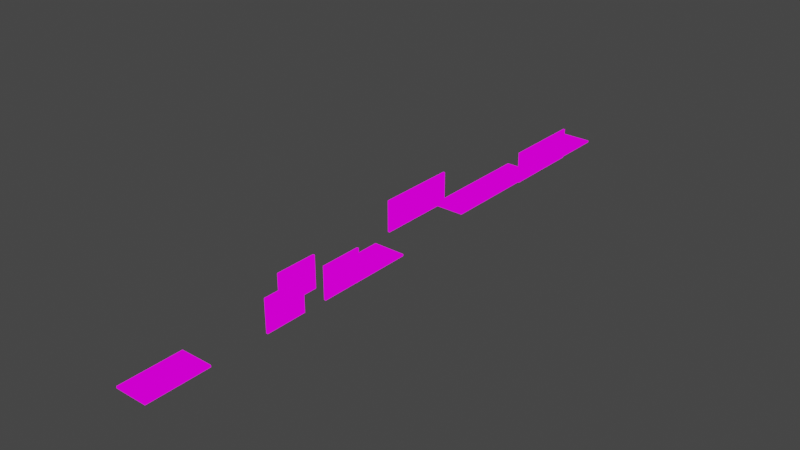 # Source: tutorial_Level_4_1.blend  (saved by Blender 2.91.10; exported with 4.5.12 LTS)
import bpy
from mathutils import Matrix  # noqa: F401  (used for matrix-valued properties, if any)

bpy.ops.wm.read_factory_settings(use_empty=True)
scene = bpy.context.scene
scene.name = 'Scene'

# ---- collections
col_collection = bpy.data.collections.new('Collection'); scene.collection.children.link(col_collection)

# ---- images (referenced by path relative to the original .blend; pixels are not part of the script)
import os
ASSET_DIR = os.environ.get("B2B_ASSET_DIR", "")  # directory of the original .blend (textures are referenced by path, not embedded)
HERE = os.path.dirname(os.path.abspath(__file__))  # packed textures are extracted next to this script under _unpacked/

def load_image(name, relpath, width, height, colorspace="sRGB"):
    """Load a texture the original file referenced (path relative to the .blend, or extracted next to this script)."""
    p = next((c for c in (os.path.join(HERE, relpath), os.path.join(ASSET_DIR, relpath)) if relpath and os.path.exists(c)), "")
    if p:
        img = bpy.data.images.load(p, check_existing=True)
        img.name = name
    else:  # same state as the original file: an image datablock whose file is absent (Cycles renders it pink)
        img = bpy.data.images.new(name, width, height)
        img.source = "FILE"
        img.filepath = "//" + (relpath or name)
    img.colorspace_settings.name = colorspace
    return img
img_color_png = load_image('Color.png', 'Color.png', 1024, 1024, 'sRGB')

# ---- materials (node trees are filled in below, after node groups)
mat_material = bpy.data.materials.new('Material')
mat_material.use_transparent_shadow = False

# ---- material node trees
mat_material.use_nodes = True; mat_material.node_tree.nodes.clear()
_N = mat_material.node_tree.nodes; _L = mat_material.node_tree.links
n0 = _N.new('ShaderNodeBsdfPrincipled'); n0.name = 'Principled BSDF'; n0.location = (10, 300)
n0.distribution = 'GGX'
n0.subsurface_method = 'BURLEY'
n0.inputs[3].default_value = 1.45
n0.inputs[27].default_value = (0.0, 0.0, 0.0, 1.0)
n0.inputs[28].default_value = 1.0
n1 = _N.new('ShaderNodeOutputMaterial'); n1.name = 'Material Output'; n1.location = (300, 300)
n2 = _N.new('ShaderNodeTexImage'); n2.name = 'Image Texture'; n2.location = (-441, 191)
n2.image = img_color_png
n3 = _N.new('ShaderNodeEmission'); n3.name = 'Emission Viewer'; n3.location = (300, 340)
n3.label = 'Viewer'
n3.hide = True
n4 = _N.new('ShaderNodeMapping'); n4.name = 'Mapping'; n4.location = (-731, 205)
n4.width = 240
n5 = _N.new('ShaderNodeTexCoord'); n5.name = 'Texture Coordinate'; n5.location = (-941, 188)
_L.new(n3.outputs[0], n1.inputs[0])
_L.new(n2.outputs[0], n3.inputs[0])
_L.new(n4.outputs[0], n2.inputs[0])
_L.new(n5.outputs[2], n4.inputs[0])
n1.is_active_output = True

# ---- world
world_world = bpy.data.worlds.new('World'); scene.world = world_world
world_world.use_nodes = True; world_world.node_tree.nodes.clear()
_N = world_world.node_tree.nodes; _L = world_world.node_tree.links
n0 = _N.new('ShaderNodeOutputWorld'); n0.name = 'World Output'; n0.location = (300, 300)
n1 = _N.new('ShaderNodeBackground'); n1.name = 'Background'; n1.location = (10, 300)
n1.inputs[0].default_value = (0.05088, 0.05088, 0.05088, 1.0)
_L.new(n1.outputs[0], n0.inputs[0])
n0.is_active_output = True
world_world.color = (0.05088, 0.05088, 0.05088)
world_world.use_sun_shadow = False
world_world.sun_shadow_jitter_overblur = 0.0

# ---- meshes
me_plane_001 = bpy.data.meshes.new('Plane.001')
me_plane_001.from_pydata([(-2.291, -4.932, 0.4225), (1.51, -4.932, 0.4225), (-2.291, 4.825, 0.4225), (1.51, 4.825, 0.4225)], [], [(0, 1, 3, 2)])
_uv = me_plane_001.uv_layers.new(name='UVMap')
_uv.uv.foreach_set('vector', [0.0, 0.0, 2.014, 0.0, 2.014, 5.016, 0.0, 5.016])
me_plane_001.materials.append(mat_material)
me_plane_001.use_remesh_fix_poles = True
me_plane_001.use_remesh_preserve_attributes = False
me_plane_001.use_mirror_vertex_groups = False
me_plane_001.update()
me_plane_005 = bpy.data.meshes.new('Plane.005')
me_plane_005.from_pydata([(-1.7, -5.822, 0.1954), (2.122, -5.822, 0.1954), (-1.7, 1.515, 0.1954), (2.122, 1.515, 0.1954)], [], [(0, 1, 3, 2)])
_uv = me_plane_005.uv_layers.new(name='UVMap')
_uv.uv.foreach_set('vector', [0.0, 0.0, 2.006, 0.0, 2.006, 2.997, 0.0, 2.997])
me_plane_005.materials.append(mat_material)
me_plane_005.use_remesh_fix_poles = True
me_plane_005.use_remesh_preserve_attributes = False
me_plane_005.use_mirror_vertex_groups = False
me_plane_005.update()
me_plane_006 = bpy.data.meshes.new('Plane.006')
me_plane_006.from_pydata([(-1.7, -5.822, 0.1954), (2.122, -5.822, 0.1954), (-1.7, 1.515, 0.1954), (2.122, 1.515, 0.1954)], [], [(0, 1, 3, 2)])
_uv = me_plane_006.uv_layers.new(name='UVMap')
_uv.uv.foreach_set('vector', [0.0, 0.0, 2.006, 0.0, 2.006, 2.997, 0.0, 2.997])
me_plane_006.materials.append(mat_material)
me_plane_006.use_remesh_fix_poles = True
me_plane_006.use_remesh_preserve_attributes = False
me_plane_006.use_mirror_vertex_groups = False
me_plane_006.update()
me_plane_008 = bpy.data.meshes.new('Plane.008')
me_plane_008.from_pydata([(-1.7, -5.822, 0.1954), (2.122, -5.822, 0.1954), (-1.7, 1.515, 0.1954), (2.122, 1.515, 0.1954)], [], [(0, 1, 3, 2)])
_uv = me_plane_008.uv_layers.new(name='UVMap')
_uv.uv.foreach_set('vector', [0.0, 0.0, 2.006, 0.0, 2.006, 2.997, 0.0, 2.997])
me_plane_008.materials.append(mat_material)
me_plane_008.use_remesh_fix_poles = True
me_plane_008.use_remesh_preserve_attributes = False
me_plane_008.use_mirror_vertex_groups = False
me_plane_008.update()
me_plane_009 = bpy.data.meshes.new('Plane.009')
me_plane_009.from_pydata([(-1.7, -5.822, 0.1954), (2.122, -5.822, 0.1954), (-1.7, 1.515, 0.1954), (2.122, 1.515, 0.1954)], [], [(0, 1, 3, 2)])
_uv = me_plane_009.uv_layers.new(name='UVMap')
_uv.uv.foreach_set('vector', [0.0, 0.0, 2.006, 0.0, 2.006, 2.997, 0.0, 2.997])
me_plane_009.materials.append(mat_material)
me_plane_009.use_remesh_fix_poles = True
me_plane_009.use_remesh_preserve_attributes = False
me_plane_009.use_mirror_vertex_groups = False
me_plane_009.update()
me_plane_010 = bpy.data.meshes.new('Plane.010')
me_plane_010.from_pydata([(-2.291, -4.932, 0.4225), (1.51, -4.932, 0.4225), (-2.291, 4.825, 0.4225), (1.51, 4.825, 0.4225)], [], [(0, 1, 3, 2)])
_uv = me_plane_010.uv_layers.new(name='UVMap')
_uv.uv.foreach_set('vector', [0.0, 0.0, 2.014, 0.0, 2.014, 5.016, 0.0, 5.016])
me_plane_010.materials.append(mat_material)
me_plane_010.use_remesh_fix_poles = True
me_plane_010.use_remesh_preserve_attributes = False
me_plane_010.use_mirror_vertex_groups = False
me_plane_010.update()
me_plane_002 = bpy.data.meshes.new('Plane.002')
me_plane_002.from_pydata([(-2.291, -3.81, 0.4225), (1.51, -3.81, 0.4225), (-2.291, 1.118, 0.4225), (1.51, 1.118, 0.4225)], [], [(0, 1, 3, 2)])
_uv = me_plane_002.uv_layers.new(name='UVMap')
_uv.uv.foreach_set('vector', [0.0, 1.014, 2.014, 1.014, 2.014, 4.002, 0.0, 4.002])
me_plane_002.materials.append(mat_material)
me_plane_002.use_remesh_fix_poles = True
me_plane_002.use_remesh_preserve_attributes = False
me_plane_002.use_mirror_vertex_groups = False
me_plane_002.update()
me_plane_012 = bpy.data.meshes.new('Plane.012')
me_plane_012.from_pydata([(-1.7, -5.822, 0.1954), (2.122, -5.822, 0.1954), (-1.7, 1.515, 0.1954), (2.122, 1.515, 0.1954)], [], [(0, 1, 3, 2)])
_uv = me_plane_012.uv_layers.new(name='UVMap')
_uv.uv.foreach_set('vector', [0.0, 0.0, 2.006, 0.0, 2.006, 2.997, 0.0, 2.997])
me_plane_012.materials.append(mat_material)
me_plane_012.use_remesh_fix_poles = True
me_plane_012.use_remesh_preserve_attributes = False
me_plane_012.use_mirror_vertex_groups = False
me_plane_012.update()

# ---- objects
ob_plane_001 = bpy.data.objects.new('Plane.001', me_plane_001)
ob_plane_006 = bpy.data.objects.new('Plane.006', me_plane_005)
ob_plane_002 = bpy.data.objects.new('Plane.002', me_plane_006)
ob_plane_004 = bpy.data.objects.new('Plane.004', me_plane_008)
ob_plane_003 = bpy.data.objects.new('Plane.003', me_plane_009)
ob_plane_005 = bpy.data.objects.new('Plane.005', me_plane_010)
ob_plane_007 = bpy.data.objects.new('Plane.007', me_plane_002)
ob_plane_008 = bpy.data.objects.new('Plane.008', me_plane_002)
ob_plane_009 = bpy.data.objects.new('Plane.009', me_plane_002)
ob_plane_010 = bpy.data.objects.new('Plane.010', me_plane_012)

# ---- transforms, parenting, visibility, modifiers, constraints
ob_plane_001.location = (1.141, -9.134, 2.1)
ob_plane_001.rotation_euler = (-3.142, -1.571, 0.0)
ob_plane_001.lineart.crease_threshold = 0.0
_m = ob_plane_001.modifiers.new('Solidify', 'SOLIDIFY')
_m.thickness = 0.225
_m.use_even_offset = True
_m.use_quality_normals = True
ob_plane_006.location = (0.9348, -42.72, -0.1225)
ob_plane_006.rotation_euler = (0.0, -0.0, 3.142)
ob_plane_006.lineart.crease_threshold = 0.0
_m = ob_plane_006.modifiers.new('Solidify', 'SOLIDIFY')
_m.thickness = 0.225
_m.use_even_offset = True
_m.use_quality_normals = True
ob_plane_002.location = (-0.2262, -23.73, -0.1225)
ob_plane_002.rotation_euler = (0.0, -0.0, 3.142)
ob_plane_002.lineart.crease_threshold = 0.0
_m = ob_plane_002.modifiers.new('Solidify', 'SOLIDIFY')
_m.thickness = 0.225
_m.use_even_offset = True
_m.use_quality_normals = True
ob_plane_004.location = (-0.2262, -16.42, -0.1225)
ob_plane_004.rotation_euler = (0.0, -0.0, 3.142)
ob_plane_004.lineart.crease_threshold = 0.0
_m = ob_plane_004.modifiers.new('Solidify', 'SOLIDIFY')
_m.thickness = 0.225
_m.use_even_offset = True
_m.use_quality_normals = True
ob_plane_003.location = (-0.2262, -3.824, -0.1225)
ob_plane_003.rotation_euler = (0.0, -0.0, 3.142)
ob_plane_003.lineart.crease_threshold = 0.0
_m = ob_plane_003.modifiers.new('Solidify', 'SOLIDIFY')
_m.thickness = 0.225
_m.use_even_offset = True
_m.use_quality_normals = True
ob_plane_005.location = (-2.391, -28.85, 2.1)
ob_plane_005.rotation_euler = (-3.142, -1.571, 0.0)
ob_plane_005.lineart.crease_threshold = 0.0
_m = ob_plane_005.modifiers.new('Solidify', 'SOLIDIFY')
_m.thickness = 0.225
_m.use_even_offset = True
_m.use_quality_normals = True
ob_plane_007.location = (2.148, -47.54, 2.1)
ob_plane_007.rotation_euler = (-3.142, -1.571, 0.0)
ob_plane_007.lineart.crease_threshold = 0.0
_m = ob_plane_007.modifiers.new('Solidify', 'SOLIDIFY')
_m.thickness = 0.225
_m.use_even_offset = True
_m.use_quality_normals = True
ob_plane_008.location = (-0.2232, -51.36, 2.1)
ob_plane_008.rotation_euler = (-3.142, -1.571, 0.0)
ob_plane_008.lineart.crease_threshold = 0.0
_m = ob_plane_008.modifiers.new('Solidify', 'SOLIDIFY')
_m.thickness = 0.225
_m.use_even_offset = True
_m.use_quality_normals = True
ob_plane_009.location = (2.148, -55.37, 2.1)
ob_plane_009.rotation_euler = (-3.142, -1.571, 0.0)
ob_plane_009.lineart.crease_threshold = 0.0
_m = ob_plane_009.modifiers.new('Solidify', 'SOLIDIFY')
_m.thickness = 0.225
_m.use_even_offset = True
_m.use_quality_normals = True
ob_plane_010.location = (0.9348, -69.34, -0.1225)
ob_plane_010.rotation_euler = (0.0, -0.0, 3.142)
ob_plane_010.lineart.crease_threshold = 0.0
_m = ob_plane_010.modifiers.new('Solidify', 'SOLIDIFY')
_m.thickness = 0.225
_m.use_even_offset = True
_m.use_quality_normals = True

# ---- collection membership
col_collection.objects.link(ob_plane_001)
col_collection.objects.link(ob_plane_006)
col_collection.objects.link(ob_plane_002)
col_collection.objects.link(ob_plane_004)
col_collection.objects.link(ob_plane_003)
col_collection.objects.link(ob_plane_005)
col_collection.objects.link(ob_plane_007)
col_collection.objects.link(ob_plane_008)
col_collection.objects.link(ob_plane_009)
col_collection.objects.link(ob_plane_010)

# ---- scene / render settings (as saved in the file)
scene.frame_start = 1; scene.frame_end = 250; scene.frame_set(230)
scene.render.engine = 'BLENDER_EEVEE_NEXT'
scene.cycles.use_denoising = False
scene.cycles.samples = 128
scene.cycles.sampling_pattern = 'TABULATED_SOBOL'
scene.cycles.use_adaptive_sampling = False
scene.cycles.use_light_tree = False
scene.view_settings.view_transform = 'Filmic'
bpy.context.view_layer.update()

# ---- added for rendering (the .blend has no active camera): camera
cam_auto = bpy.data.cameras.new('AutoCamera')
cam_auto.lens = 50.0
cam_auto.sensor_width = 36.0
cam_auto.clip_end = 1187.36
ob_auto_camera = bpy.data.objects.new('AutoCamera', cam_auto)
scene.collection.objects.link(ob_auto_camera)
ob_auto_camera.location = (67.7991, -115.617, 55.834)
ob_auto_camera.rotation_euler = (1.09748, -7.21219e-08, 0.694738)
scene.camera = ob_auto_camera
bpy.context.view_layer.update()
